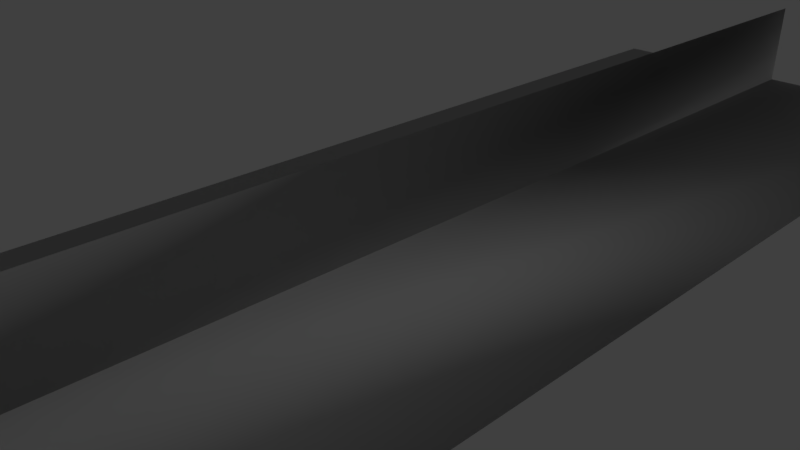 # Source: plasmaM_v2.blend  (saved by Blender 2.79.0; exported with 4.5.12 LTS)
import bpy
from mathutils import Matrix  # noqa: F401  (used for matrix-valued properties, if any)

bpy.ops.wm.read_factory_settings(use_empty=True)
scene = bpy.context.scene
scene.name = 'Scene'

# ---- collections
col_collection_1 = bpy.data.collections.new('Collection 1'); scene.collection.children.link(col_collection_1)

# ---- materials (node trees are filled in below, after node groups)
mat_fireeffect1t = bpy.data.materials.new('FireEffect1t')
mat_fireeffect1t.alpha_threshold = 0.0
mat_fireeffect1t.use_transparent_shadow = False
mat_fireeffect1t.preview_render_type = 'CUBE'
mat_fireeffect1t.roughness = 0.5

# ---- material node trees

# ---- world
world_world = bpy.data.worlds.new('World'); scene.world = world_world
world_world.color = (0.05088, 0.05088, 0.05088)
world_world.use_sun_shadow = False
world_world.sun_shadow_jitter_overblur = 0.0
world_world.cycles.sampling_method = 'MANUAL'

# ---- cameras
cam_camera = bpy.data.cameras.new('Camera')
cam_camera.clip_end = 100.0
cam_camera.lens = 35.0
cam_camera.sensor_width = 32.0
cam_camera.sensor_height = 18.0
cam_camera.ortho_scale = 7.314
cam_camera.dof.focus_distance = 0.0
cam_camera.dof.aperture_fstop = 128.0

# ---- lights
light_lamp = bpy.data.lights.new('Lamp', 'POINT')
light_lamp.transmission_factor = 0.0
light_lamp.cutoff_distance = 30.0
light_lamp.energy = 100.0
light_lamp.shadow_buffer_clip_start = 1.001
light_lamp.shadow_soft_size = 0.1
light_lamp.shadow_maximum_resolution = 0.006
light_lamp.use_absolute_resolution = True

# ---- meshes
me_group0 = bpy.data.meshes.new('Group0')
me_group0.from_pydata([(5.399, -0.008163, 3.294), (5.399, -0.008163, -0.001377), (-11.08, -0.008163, -0.001377), (-11.08, -0.008163, 3.294), (5.399, -0.008163, -3.297), (-11.08, -0.008163, -3.297), (10.89, -0.008163, -0.001377), (10.89, 1.447, -0.001377), (5.399, 1.447, -0.001377), (10.89, -0.008163, 3.294), (10.89, -1.464, -0.001377), (5.399, -1.464, -0.001377), (-11.08, -1.464, -0.001377), (-11.08, 1.447, -0.001377), (10.89, -0.008163, -3.297)], [], [(8, 1, 6, 7), (2, 12, 11, 1), (13, 2, 1, 8), (6, 1, 0, 9), (5, 2, 1, 4), (6, 14, 4, 1), (2, 3, 0, 1), (1, 11, 10, 6), (11, 4, 8, 0)])
me_group0.polygons.foreach_set('use_smooth', [True] * 9)
_uv = me_group0.uv_layers.new(name='UVMap')
_uv.uv.foreach_set('vector', [1.001, 0.8266, 0.5282, 0.8292, 0.5282, 0.9981, 1.001, 0.9981, 0.5516, 0.3454, 0.00475, 0.3454, 0.00475, 0.8266, 0.5282, 0.8292, 1.001, 0.3454, 0.5516, 0.3454, 0.5282, 0.8292, 1.001, 0.8266, 0.5282, 0.9981, 0.5282, 0.8292, 0.00475, 0.8266, 0.00475, 0.9981, 1.001, 0.3454, 0.5516, 0.3454, 0.5282, 0.8292, 1.001, 0.8266, 0.5321, 0.9981, 1.001, 0.9981, 1.001, 0.8266, 0.5282, 0.8292, 0.5516, 0.3454, 0.00475, 0.3454, 0.00475, 0.8266, 0.5282, 0.8292, 0.5282, 0.8292, 0.00475, 0.8266, 0.00475, 0.9981, 0.5282, 0.9981, 0.9922, 0.003906, 0.9961, 0.3438, 0.0, 0.3438, 0.0, 0.003906])
me_group0.materials.append(mat_fireeffect1t)
me_group0.use_remesh_preserve_volume = False
me_group0.use_remesh_preserve_attributes = False
me_group0.use_mirror_vertex_groups = False
me_group0.update()
me_group0.normals_split_custom_set([tuple(v) for v in zip(*[iter([4.797e-05, 1.0, -4.371e-08, -4.797e-05, 1.0, -4.371e-08, 0.0, 1.0, -4.371e-08, -4.8e-05, 1.0, -4.371e-08, 4.777e-05, 1.0, -4.371e-08, -4.371e-08, 1.0, -4.371e-08, -4.797e-05, 1.0, -4.371e-08, 4.797e-05, 1.0, -4.371e-08, 4.777e-05, 1.0, -4.371e-08, -4.371e-08, 1.0, -4.371e-08, -4.797e-05, 1.0, -4.371e-08, 4.797e-05, 1.0, -4.371e-08, 4.371e-08, -4.371e-08, 1.0, 4.797e-05, -4.371e-08, 1.0, -4.797e-05, -4.371e-08, 1.0, -4.777e-05, -4.371e-08, 1.0, 0.0, -4.371e-08, 1.0, 4.8e-05, -4.371e-08, 1.0, -4.797e-05, -4.371e-08, 1.0, 4.797e-05, -4.371e-08, 1.0, -4.777e-05, -4.371e-08, 1.0, 4.371e-08, -4.371e-08, 1.0, 4.797e-05, -4.371e-08, 1.0, -4.797e-05, -4.371e-08, 1.0, 0.0, -4.371e-08, 1.0, 4.8e-05, -4.371e-08, 1.0, -4.797e-05, -4.371e-08, 1.0, 4.797e-05, -4.371e-08, 1.0, 4.797e-05, 1.0, -4.371e-08, -4.797e-05, 1.0, -4.371e-08, 0.0, 1.0, -4.371e-08, -4.8e-05, 1.0, -4.371e-08, 1.0, 0.0, 0.0, 1.0, 0.0, 0.0, 1.0, 0.0, 0.0, 1.0, 0.0, 0.0])] * 3)])

# ---- objects
ob_group0 = bpy.data.objects.new('Group0', me_group0)
ob_lamp = bpy.data.objects.new('Lamp', light_lamp)
ob_camera = bpy.data.objects.new('Camera', cam_camera)

# ---- transforms, parenting, visibility, modifiers, constraints
ob_group0.location = (0.0, 0.0, 0.0)
ob_group0.rotation_euler = (1.571, -0.0, 4.712)
ob_group0.lineart.crease_threshold = 0.0
ob_lamp.location = (4.076, 1.005, 5.904)
ob_lamp.rotation_euler = (0.6503, 0.05522, 1.866)
ob_lamp.lock_rotations_4d = False
ob_lamp.empty_display_type = 'ARROWS'
ob_lamp.color = (0.0, 0.0, 0.0, 0.0)
ob_lamp.lineart.crease_threshold = 0.0
ob_camera.location = (7.481, -6.508, 5.344)
ob_camera.rotation_euler = (1.109, 0.0, 0.8149)
ob_camera.lock_rotations_4d = False
ob_camera.empty_display_type = 'ARROWS'
ob_camera.color = (0.0, 0.0, 0.0, 0.0)
ob_camera.display_type = 'WIRE'
ob_camera.lineart.crease_threshold = 0.0

# ---- collection membership
col_collection_1.objects.link(ob_group0)
col_collection_1.objects.link(ob_lamp)
col_collection_1.objects.link(ob_camera)

# ---- scene / render settings (as saved in the file)
scene.camera = ob_camera
scene.frame_start = 1; scene.frame_end = 250; scene.frame_set(1)
scene.render.engine = 'BLENDER_EEVEE_NEXT'
scene.render.resolution_percentage = 50
scene.render.dither_intensity = 0.0
scene.cycles.use_denoising = False
scene.cycles.samples = 128
scene.cycles.sampling_pattern = 'TABULATED_SOBOL'
scene.cycles.use_adaptive_sampling = False
scene.cycles.use_light_tree = False
scene.cycles.blur_glossy = 0.0
scene.cycles.sample_clamp_indirect = 0.0
scene.view_settings.view_transform = 'Standard'
bpy.context.view_layer.update()
